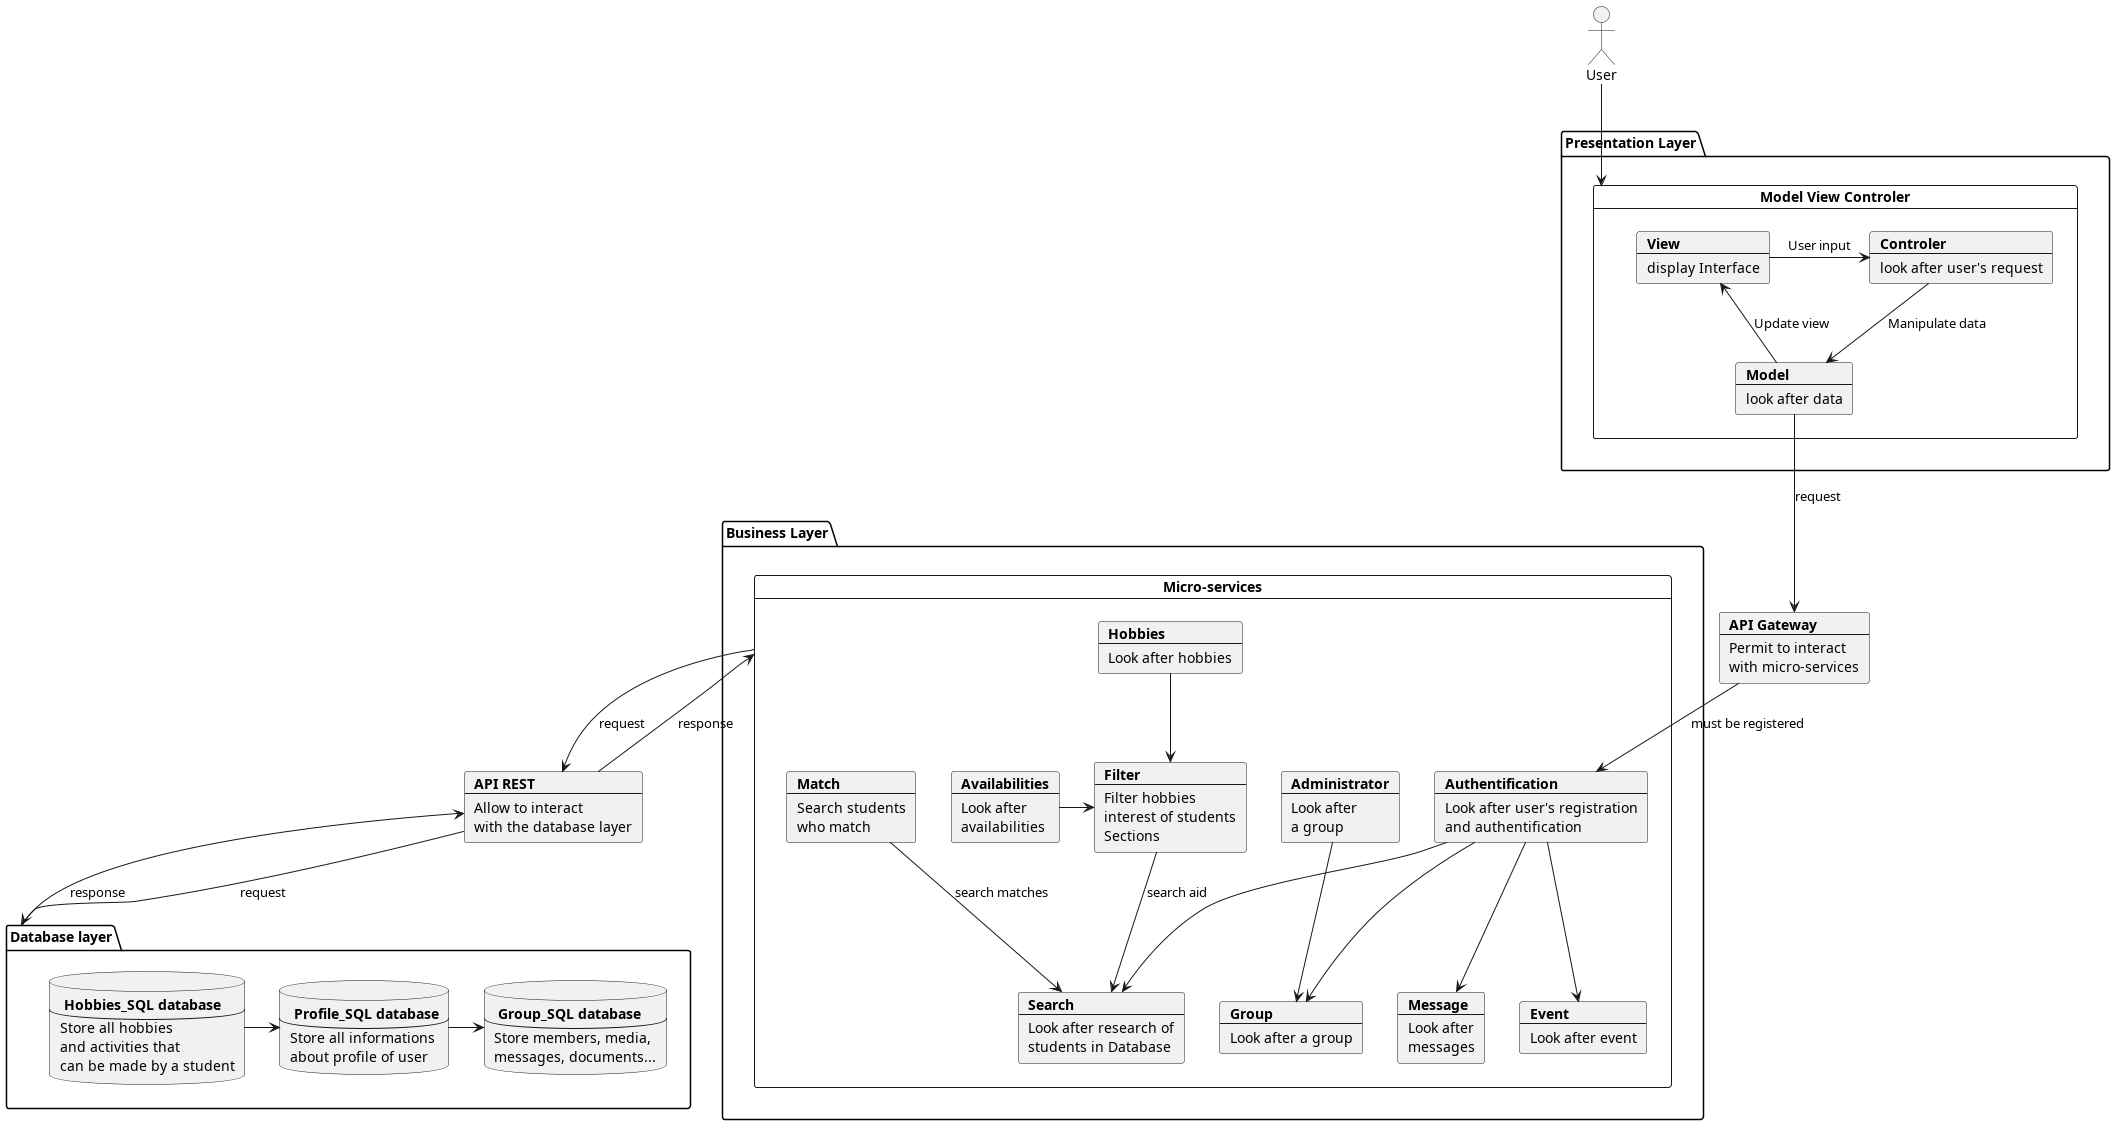

The diagram above was rendered by PlantUML. Its source (embedded in the PNG):
@startuml
actor User
package "Presentation Layer" {
card "Model View Controler" as MVC {
    card View [
    <b>View
    ----
    display Interface
    ]
    card Model [
    <b>Model
    ----
    look after data
    ]
    card Controler [
    <b>Controler
    ----
    look after user's request
    ]
}
}
card api [
    <b>API Gateway
    ---
    Permit to interact
    with micro-services
]
package "Database layer" as db {
    database user [
        <b> Profile_SQL database
        ---
        Store all informations
        about profile of user
    ]
    database hobbies [
        <b> Hobbies_SQL database
        ---
        Store all hobbies
        and activities that
        can be made by a student
    ]
    database group [
        <b> Group_SQL database
        ---
        Store members, media,
        messages, documents...
    ]
}
package "Business Layer" {
card "Micro-services" as MS {
    card auth [
        <b>Authentification
        ----
        Look after user's registration
        and authentification
    ]
    card search [
        <b>Search
        ---
        Look after research of
        students in Database
    ]
    card filter [
        <b>Filter
        ---
        Filter hobbies
        interest of students
        Sections
    ]
    card match [
        <b>Match
        ---
        Search students
        who match
    ]
    card msg [
        <b>Message
        ---
        Look after
        messages
    ]
    card admin [
        <b>Administrator
        ---
        Look after
        a group
    ]
    card av [
        <b>Availabilities
        ---
        Look after
        availabilities
    ]
    card event [
        <b>Event
        ---
        Look after event
    ]
    card hobbie [
        <b>Hobbies
        ---
        Look after hobbies
    ]
    card gp [
        <b>Group
        ---
        Look after a group
    ]
}
}
card rest [
    <b>API REST
    ---
    Allow to interact
    with the database layer
]

View -> Controler : User input
Controler --> Model : Manipulate data
Model --> View : Update view
Model --> api: request
db -u-> rest: response
rest -d-> db: request
MS -d-> rest: request
rest -u-> MS: response

hobbies -> user
user -> group
av -> filter
hobbie --> filter
match --> search : search matches
filter --> search : search aid
api --> auth : must be registered
auth --> msg
auth --> gp
admin -d-> gp
auth --> event
auth --> search
User --> MVC

@enduml